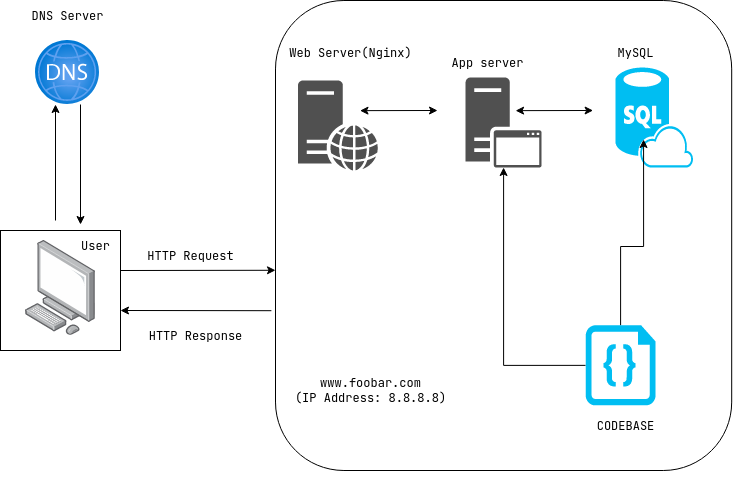

The diagram above was exported from draw.io. Its source (the exported page's mxGraphModel, read from the mxfile embedded in the PNG):
<mxGraphModel dx="1437" dy="626" grid="1" gridSize="10" guides="1" tooltips="1" connect="1" arrows="1" fold="1" page="1" pageScale="1" pageWidth="850" pageHeight="1100" math="0" shadow="0">
  <root>
    <mxCell id="0" />
    <mxCell id="1" parent="0" />
    <mxCell id="o8uLsztHLeLmvSnghzYK-1" value="" style="endArrow=classic;html=1;rounded=0;" parent="1" edge="1">
      <mxGeometry width="50" height="50" relative="1" as="geometry">
        <mxPoint x="360" y="320" as="sourcePoint" />
        <mxPoint x="360" y="204" as="targetPoint" />
      </mxGeometry>
    </mxCell>
    <mxCell id="o8uLsztHLeLmvSnghzYK-2" value="" style="endArrow=classic;html=1;rounded=0;" parent="1" edge="1">
      <mxGeometry width="50" height="50" relative="1" as="geometry">
        <mxPoint x="385" y="204" as="sourcePoint" />
        <mxPoint x="385" y="324" as="targetPoint" />
      </mxGeometry>
    </mxCell>
    <mxCell id="o8uLsztHLeLmvSnghzYK-5" value="" style="whiteSpace=wrap;html=1;aspect=fixed;" parent="1" vertex="1">
      <mxGeometry x="305" y="330" width="120" height="120" as="geometry" />
    </mxCell>
    <mxCell id="o8uLsztHLeLmvSnghzYK-3" value="" style="image;points=[];aspect=fixed;html=1;align=center;shadow=0;dashed=0;image=img/lib/allied_telesis/computer_and_terminals/Personal_Computer.svg;" parent="1" vertex="1">
      <mxGeometry x="330" y="340" width="70" height="94.87" as="geometry" />
    </mxCell>
    <mxCell id="o8uLsztHLeLmvSnghzYK-6" value="" style="image;aspect=fixed;html=1;points=[];align=center;fontSize=12;image=img/lib/azure2/networking/DNS_Zones.svg;" parent="1" vertex="1">
      <mxGeometry x="340" y="140" width="64" height="64" as="geometry" />
    </mxCell>
    <mxCell id="o8uLsztHLeLmvSnghzYK-7" value="DNS Server" style="text;html=1;align=center;verticalAlign=middle;resizable=0;points=[];autosize=1;strokeColor=none;fillColor=none;" parent="1" vertex="1">
      <mxGeometry x="322" y="100" width="100" height="30" as="geometry" />
    </mxCell>
    <mxCell id="o8uLsztHLeLmvSnghzYK-8" value="User" style="text;html=1;align=center;verticalAlign=middle;resizable=0;points=[];autosize=1;strokeColor=none;fillColor=none;" parent="1" vertex="1">
      <mxGeometry x="375" y="330" width="50" height="30" as="geometry" />
    </mxCell>
    <mxCell id="o8uLsztHLeLmvSnghzYK-9" value="&lt;div&gt;HTTP Request&lt;/div&gt;" style="text;html=1;align=center;verticalAlign=middle;resizable=0;points=[];autosize=1;strokeColor=none;fillColor=none;rotation=0;" parent="1" vertex="1">
      <mxGeometry x="440" y="340" width="110" height="30" as="geometry" />
    </mxCell>
    <mxCell id="o8uLsztHLeLmvSnghzYK-10" value="&lt;div&gt;HTTP Response&lt;/div&gt;" style="text;html=1;align=center;verticalAlign=middle;resizable=0;points=[];autosize=1;strokeColor=none;fillColor=none;rotation=0;" parent="1" vertex="1">
      <mxGeometry x="440" y="420" width="120" height="30" as="geometry" />
    </mxCell>
    <mxCell id="o8uLsztHLeLmvSnghzYK-11" value="" style="endArrow=classic;html=1;rounded=0;entryX=0;entryY=0.574;entryDx=0;entryDy=0;entryPerimeter=0;" parent="1" edge="1" target="o8uLsztHLeLmvSnghzYK-13">
      <mxGeometry width="50" height="50" relative="1" as="geometry">
        <mxPoint x="425" y="370" as="sourcePoint" />
        <mxPoint x="550" y="370" as="targetPoint" />
      </mxGeometry>
    </mxCell>
    <mxCell id="o8uLsztHLeLmvSnghzYK-12" value="" style="endArrow=classic;html=1;rounded=0;exitX=-0.009;exitY=0.66;exitDx=0;exitDy=0;exitPerimeter=0;" parent="1" edge="1" source="o8uLsztHLeLmvSnghzYK-13">
      <mxGeometry width="50" height="50" relative="1" as="geometry">
        <mxPoint x="553" y="410" as="sourcePoint" />
        <mxPoint x="425" y="410" as="targetPoint" />
      </mxGeometry>
    </mxCell>
    <mxCell id="ZaI7YuMon0Yc7jsfFQAx-1" style="edgeStyle=orthogonalEdgeStyle;rounded=0;orthogonalLoop=1;jettySize=auto;html=1;" parent="1" edge="1">
      <mxGeometry relative="1" as="geometry">
        <mxPoint x="980.1" y="355" as="targetPoint" />
        <mxPoint x="970.1" y="350" as="sourcePoint" />
      </mxGeometry>
    </mxCell>
    <mxCell id="o8uLsztHLeLmvSnghzYK-13" value="" style="rounded=1;whiteSpace=wrap;html=1;" parent="1" vertex="1">
      <mxGeometry x="580" y="100" width="456.2" height="470" as="geometry" />
    </mxCell>
    <mxCell id="o8uLsztHLeLmvSnghzYK-22" value="Web Server(Nginx)" style="text;html=1;align=center;verticalAlign=middle;resizable=0;points=[];autosize=1;strokeColor=none;fillColor=none;" parent="1" vertex="1">
      <mxGeometry x="580.1000000000001" y="137" width="150" height="30" as="geometry" />
    </mxCell>
    <mxCell id="o8uLsztHLeLmvSnghzYK-23" value="" style="sketch=0;pointerEvents=1;shadow=0;dashed=0;html=1;strokeColor=none;fillColor=#505050;labelPosition=center;verticalLabelPosition=bottom;verticalAlign=top;outlineConnect=0;align=center;shape=mxgraph.office.servers.web_server;" parent="1" vertex="1">
      <mxGeometry x="602.5" y="180" width="80" height="90" as="geometry" />
    </mxCell>
    <mxCell id="o8uLsztHLeLmvSnghzYK-24" value="" style="sketch=0;pointerEvents=1;shadow=0;dashed=0;html=1;strokeColor=none;fillColor=#505050;labelPosition=center;verticalLabelPosition=bottom;verticalAlign=top;outlineConnect=0;align=center;shape=mxgraph.office.servers.application_server;" parent="1" vertex="1">
      <mxGeometry x="770.1" y="177" width="76" height="90" as="geometry" />
    </mxCell>
    <mxCell id="o8uLsztHLeLmvSnghzYK-25" value="" style="verticalLabelPosition=bottom;html=1;verticalAlign=top;align=center;strokeColor=none;fillColor=#00BEF2;shape=mxgraph.azure.sql_database_sql_azure;" parent="1" vertex="1">
      <mxGeometry x="920.1" y="167" width="77.5" height="100" as="geometry" />
    </mxCell>
    <mxCell id="ZaI7YuMon0Yc7jsfFQAx-2" value="App server" style="text;html=1;align=center;verticalAlign=middle;resizable=0;points=[];autosize=1;strokeColor=none;fillColor=none;" parent="1" vertex="1">
      <mxGeometry x="742" y="147" width="100" height="30" as="geometry" />
    </mxCell>
    <mxCell id="ZaI7YuMon0Yc7jsfFQAx-3" value="MySQL" style="text;html=1;align=center;verticalAlign=middle;resizable=0;points=[];autosize=1;strokeColor=none;fillColor=none;" parent="1" vertex="1">
      <mxGeometry x="910.1" y="137" width="60" height="30" as="geometry" />
    </mxCell>
    <mxCell id="ZaI7YuMon0Yc7jsfFQAx-6" style="edgeStyle=orthogonalEdgeStyle;rounded=0;orthogonalLoop=1;jettySize=auto;html=1;entryX=0.361;entryY=0.72;entryDx=0;entryDy=0;entryPerimeter=0;" parent="1" source="ZaI7YuMon0Yc7jsfFQAx-4" target="o8uLsztHLeLmvSnghzYK-25" edge="1">
      <mxGeometry relative="1" as="geometry" />
    </mxCell>
    <mxCell id="ZaI7YuMon0Yc7jsfFQAx-7" style="edgeStyle=orthogonalEdgeStyle;rounded=0;orthogonalLoop=1;jettySize=auto;html=1;exitX=0;exitY=0.5;exitDx=0;exitDy=0;exitPerimeter=0;" parent="1" source="ZaI7YuMon0Yc7jsfFQAx-4" target="o8uLsztHLeLmvSnghzYK-24" edge="1">
      <mxGeometry relative="1" as="geometry" />
    </mxCell>
    <mxCell id="ZaI7YuMon0Yc7jsfFQAx-4" value="" style="verticalLabelPosition=bottom;html=1;verticalAlign=top;align=center;strokeColor=none;fillColor=#00BEF2;shape=mxgraph.azure.code_file;pointerEvents=1;" parent="1" vertex="1">
      <mxGeometry x="890.1" y="424.87" width="70" height="80" as="geometry" />
    </mxCell>
    <mxCell id="aU3Vr2uRzVl44ugD2iJm-1" value="" style="endArrow=classic;startArrow=classic;html=1;rounded=0;" parent="1" edge="1">
      <mxGeometry width="50" height="50" relative="1" as="geometry">
        <mxPoint x="742" y="209.99612656187023" as="sourcePoint" />
        <mxPoint x="664.5" y="210.15" as="targetPoint" />
      </mxGeometry>
    </mxCell>
    <mxCell id="aU3Vr2uRzVl44ugD2iJm-2" value="" style="endArrow=classic;startArrow=classic;html=1;rounded=0;" parent="1" edge="1">
      <mxGeometry width="50" height="50" relative="1" as="geometry">
        <mxPoint x="897.6" y="209.99612656187023" as="sourcePoint" />
        <mxPoint x="820.1" y="210.15" as="targetPoint" />
      </mxGeometry>
    </mxCell>
    <mxCell id="aU3Vr2uRzVl44ugD2iJm-3" value="CODEBASE" style="text;html=1;align=center;verticalAlign=middle;resizable=0;points=[];autosize=1;strokeColor=none;fillColor=none;" parent="1" vertex="1">
      <mxGeometry x="890.1" y="510" width="80" height="30" as="geometry" />
    </mxCell>
    <mxCell id="aU3Vr2uRzVl44ugD2iJm-4" style="edgeStyle=orthogonalEdgeStyle;rounded=0;orthogonalLoop=1;jettySize=auto;html=1;exitX=0.5;exitY=1;exitDx=0;exitDy=0;" parent="1" source="o8uLsztHLeLmvSnghzYK-13" target="o8uLsztHLeLmvSnghzYK-13" edge="1">
      <mxGeometry relative="1" as="geometry" />
    </mxCell>
    <mxCell id="aU3Vr2uRzVl44ugD2iJm-6" value="&lt;div&gt;www.foobar.com &lt;br&gt;&lt;/div&gt;&lt;div&gt;(IP Address: 8.8.8.8)&lt;br&gt;&lt;/div&gt;" style="text;html=1;align=center;verticalAlign=middle;resizable=0;points=[];autosize=1;strokeColor=none;fillColor=none;" parent="1" vertex="1">
      <mxGeometry x="590.1" y="470" width="170" height="40" as="geometry" />
    </mxCell>
  </root>
</mxGraphModel>